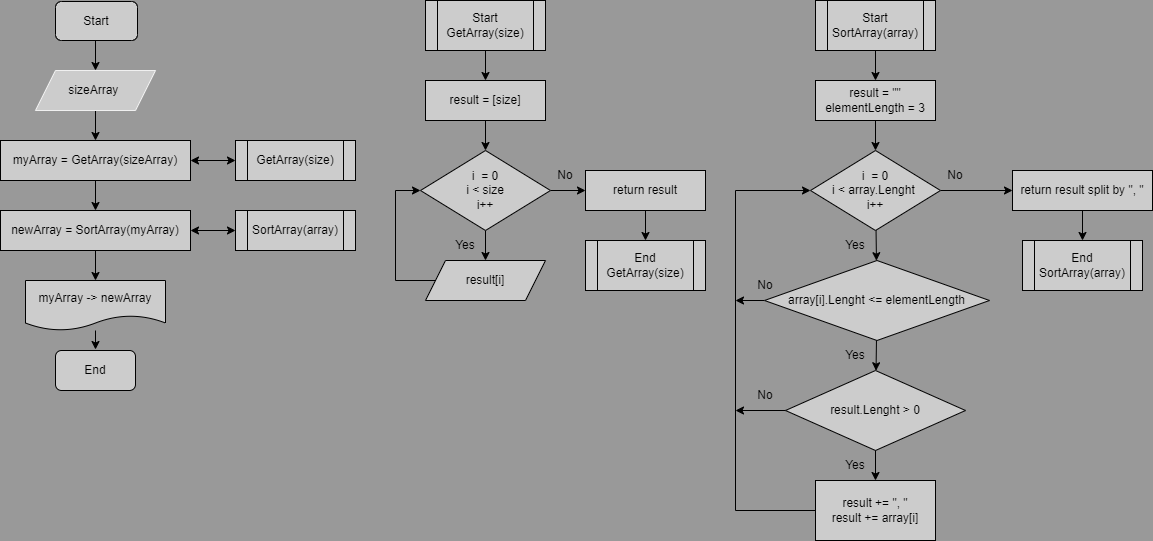

The diagram above was exported from draw.io. Its source (the exported page's mxGraphModel, read from the mxfile embedded in the PNG):
<mxGraphModel dx="477" dy="577" grid="1" gridSize="10" guides="1" tooltips="1" connect="1" arrows="1" fold="1" page="1" pageScale="1" pageWidth="827" pageHeight="1169" background="#999999" math="0" shadow="1">
  <root>
    <mxCell id="0" />
    <mxCell id="1" parent="0" />
    <mxCell id="9L4zjCbZwy9P511xbvy9-1" value="" style="edgeStyle=none;html=1;rounded=0;" parent="1" target="9L4zjCbZwy9P511xbvy9-3" edge="1">
      <mxGeometry relative="1" as="geometry">
        <mxPoint x="120" y="50" as="sourcePoint" />
      </mxGeometry>
    </mxCell>
    <mxCell id="9L4zjCbZwy9P511xbvy9-2" value="" style="edgeStyle=none;html=1;rounded=0;" parent="1" source="9L4zjCbZwy9P511xbvy9-3" target="9L4zjCbZwy9P511xbvy9-5" edge="1">
      <mxGeometry relative="1" as="geometry" />
    </mxCell>
    <mxCell id="9L4zjCbZwy9P511xbvy9-3" value="sizeArray&amp;nbsp;" style="shape=parallelogram;perimeter=parallelogramPerimeter;whiteSpace=wrap;html=1;fixedSize=1;shadow=0;rounded=0;strokeColor=#F0F0F0;fillColor=#CCCCCC;" parent="1" vertex="1">
      <mxGeometry x="60" y="80" width="120" height="40" as="geometry" />
    </mxCell>
    <mxCell id="9L4zjCbZwy9P511xbvy9-4" value="" style="edgeStyle=none;html=1;rounded=0;" parent="1" source="9L4zjCbZwy9P511xbvy9-5" target="9L4zjCbZwy9P511xbvy9-7" edge="1">
      <mxGeometry relative="1" as="geometry" />
    </mxCell>
    <mxCell id="9L4zjCbZwy9P511xbvy9-5" value="myArray = GetArray(sizeArray)" style="rounded=0;whiteSpace=wrap;html=1;shadow=0;strokeColor=default;fillColor=#CCCCCC;" parent="1" vertex="1">
      <mxGeometry x="25" y="150" width="190" height="40" as="geometry" />
    </mxCell>
    <mxCell id="9L4zjCbZwy9P511xbvy9-6" value="" style="edgeStyle=none;html=1;rounded=0;" parent="1" source="9L4zjCbZwy9P511xbvy9-7" target="9L4zjCbZwy9P511xbvy9-9" edge="1">
      <mxGeometry relative="1" as="geometry" />
    </mxCell>
    <mxCell id="9L4zjCbZwy9P511xbvy9-7" value="newArray = SortArray(myArray)" style="rounded=0;whiteSpace=wrap;html=1;shadow=0;fillColor=#CCCCCC;" parent="1" vertex="1">
      <mxGeometry x="25" y="220" width="190" height="40" as="geometry" />
    </mxCell>
    <mxCell id="9L4zjCbZwy9P511xbvy9-8" value="" style="edgeStyle=none;html=1;rounded=0;" parent="1" source="9L4zjCbZwy9P511xbvy9-9" edge="1">
      <mxGeometry relative="1" as="geometry">
        <mxPoint x="120" y="359" as="targetPoint" />
      </mxGeometry>
    </mxCell>
    <mxCell id="9L4zjCbZwy9P511xbvy9-9" value="myArray -&amp;gt; newArray" style="shape=document;whiteSpace=wrap;html=1;boundedLbl=1;shadow=0;rounded=0;strokeColor=default;fillColor=#CCCCCC;" parent="1" vertex="1">
      <mxGeometry x="50" y="290" width="140" height="50" as="geometry" />
    </mxCell>
    <mxCell id="9L4zjCbZwy9P511xbvy9-10" value="GetArray(size)" style="shape=process;whiteSpace=wrap;html=1;backgroundOutline=1;shadow=0;rounded=0;strokeColor=default;fillColor=#CCCCCC;" parent="1" vertex="1">
      <mxGeometry x="260" y="150" width="120" height="40" as="geometry" />
    </mxCell>
    <mxCell id="9L4zjCbZwy9P511xbvy9-11" value="" style="endArrow=classic;startArrow=classic;html=1;exitX=1;exitY=0.5;exitDx=0;exitDy=0;entryX=0;entryY=0.5;entryDx=0;entryDy=0;rounded=0;" parent="1" source="9L4zjCbZwy9P511xbvy9-5" target="9L4zjCbZwy9P511xbvy9-10" edge="1">
      <mxGeometry width="50" height="50" relative="1" as="geometry">
        <mxPoint x="240" y="350" as="sourcePoint" />
        <mxPoint x="290" y="350" as="targetPoint" />
      </mxGeometry>
    </mxCell>
    <mxCell id="9L4zjCbZwy9P511xbvy9-12" value="SortArray(array)" style="shape=process;whiteSpace=wrap;html=1;backgroundOutline=1;shadow=0;rounded=0;strokeColor=default;fillColor=#CCCCCC;" parent="1" vertex="1">
      <mxGeometry x="260" y="220" width="120" height="40" as="geometry" />
    </mxCell>
    <mxCell id="9L4zjCbZwy9P511xbvy9-13" value="" style="endArrow=classic;startArrow=classic;html=1;exitX=1;exitY=0.5;exitDx=0;exitDy=0;entryX=0;entryY=0.5;entryDx=0;entryDy=0;rounded=0;" parent="1" source="9L4zjCbZwy9P511xbvy9-7" target="9L4zjCbZwy9P511xbvy9-12" edge="1">
      <mxGeometry width="50" height="50" relative="1" as="geometry">
        <mxPoint x="240" y="400" as="sourcePoint" />
        <mxPoint x="290" y="350" as="targetPoint" />
      </mxGeometry>
    </mxCell>
    <mxCell id="9L4zjCbZwy9P511xbvy9-14" value="" style="edgeStyle=none;html=1;rounded=0;" parent="1" source="9L4zjCbZwy9P511xbvy9-15" target="9L4zjCbZwy9P511xbvy9-17" edge="1">
      <mxGeometry relative="1" as="geometry" />
    </mxCell>
    <mxCell id="9L4zjCbZwy9P511xbvy9-15" value="Start&lt;br&gt;GetArray(size)" style="shape=process;whiteSpace=wrap;html=1;backgroundOutline=1;shadow=0;rounded=0;fillColor=#CCCCCC;" parent="1" vertex="1">
      <mxGeometry x="450" y="10" width="120" height="50" as="geometry" />
    </mxCell>
    <mxCell id="9L4zjCbZwy9P511xbvy9-16" value="" style="edgeStyle=none;html=1;rounded=0;" parent="1" source="9L4zjCbZwy9P511xbvy9-17" target="9L4zjCbZwy9P511xbvy9-20" edge="1">
      <mxGeometry relative="1" as="geometry" />
    </mxCell>
    <mxCell id="9L4zjCbZwy9P511xbvy9-17" value="result = [size]" style="rounded=0;whiteSpace=wrap;html=1;shadow=0;fillColor=#CCCCCC;" parent="1" vertex="1">
      <mxGeometry x="450" y="90" width="120" height="40" as="geometry" />
    </mxCell>
    <mxCell id="9L4zjCbZwy9P511xbvy9-18" value="" style="edgeStyle=none;html=1;rounded=0;" parent="1" source="9L4zjCbZwy9P511xbvy9-20" target="9L4zjCbZwy9P511xbvy9-22" edge="1">
      <mxGeometry relative="1" as="geometry" />
    </mxCell>
    <mxCell id="9L4zjCbZwy9P511xbvy9-19" value="" style="edgeStyle=none;html=1;rounded=0;" parent="1" source="9L4zjCbZwy9P511xbvy9-20" target="9L4zjCbZwy9P511xbvy9-25" edge="1">
      <mxGeometry relative="1" as="geometry" />
    </mxCell>
    <mxCell id="9L4zjCbZwy9P511xbvy9-20" value="i&amp;nbsp; = 0&lt;br&gt;i &amp;lt; size&lt;br&gt;i++" style="rhombus;whiteSpace=wrap;html=1;shadow=0;rounded=0;fillColor=#CCCCCC;" parent="1" vertex="1">
      <mxGeometry x="445" y="160" width="130" height="80" as="geometry" />
    </mxCell>
    <mxCell id="9L4zjCbZwy9P511xbvy9-21" style="edgeStyle=none;html=1;entryX=0;entryY=0.5;entryDx=0;entryDy=0;rounded=0;" parent="1" source="9L4zjCbZwy9P511xbvy9-22" target="9L4zjCbZwy9P511xbvy9-20" edge="1">
      <mxGeometry relative="1" as="geometry">
        <Array as="points">
          <mxPoint x="420" y="290" />
          <mxPoint x="420" y="200" />
        </Array>
      </mxGeometry>
    </mxCell>
    <mxCell id="9L4zjCbZwy9P511xbvy9-22" value="result[i]" style="shape=parallelogram;perimeter=parallelogramPerimeter;whiteSpace=wrap;html=1;fixedSize=1;shadow=0;rounded=0;fillColor=#CCCCCC;" parent="1" vertex="1">
      <mxGeometry x="450" y="270" width="120" height="40" as="geometry" />
    </mxCell>
    <mxCell id="9L4zjCbZwy9P511xbvy9-23" value="Yes" style="text;html=1;align=center;verticalAlign=middle;whiteSpace=wrap;rounded=0;shadow=0;" parent="1" vertex="1">
      <mxGeometry x="460" y="240" width="60" height="30" as="geometry" />
    </mxCell>
    <mxCell id="9L4zjCbZwy9P511xbvy9-24" value="" style="edgeStyle=none;html=1;rounded=0;" parent="1" source="9L4zjCbZwy9P511xbvy9-25" target="9L4zjCbZwy9P511xbvy9-27" edge="1">
      <mxGeometry relative="1" as="geometry" />
    </mxCell>
    <mxCell id="9L4zjCbZwy9P511xbvy9-25" value="return result" style="rounded=0;whiteSpace=wrap;html=1;shadow=0;fillColor=#CCCCCC;" parent="1" vertex="1">
      <mxGeometry x="610" y="180" width="120" height="40" as="geometry" />
    </mxCell>
    <mxCell id="9L4zjCbZwy9P511xbvy9-26" value="No" style="text;html=1;align=center;verticalAlign=middle;whiteSpace=wrap;rounded=0;shadow=0;" parent="1" vertex="1">
      <mxGeometry x="560" y="170" width="60" height="30" as="geometry" />
    </mxCell>
    <mxCell id="9L4zjCbZwy9P511xbvy9-27" value="End&lt;br&gt;GetArray(size)" style="shape=process;whiteSpace=wrap;html=1;backgroundOutline=1;shadow=0;rounded=0;fillColor=#CCCCCC;" parent="1" vertex="1">
      <mxGeometry x="610" y="250" width="120" height="50" as="geometry" />
    </mxCell>
    <mxCell id="9L4zjCbZwy9P511xbvy9-28" value="" style="edgeStyle=none;rounded=0;html=1;labelBackgroundColor=none;fontColor=default;labelBorderColor=none;" parent="1" source="9L4zjCbZwy9P511xbvy9-29" target="9L4zjCbZwy9P511xbvy9-31" edge="1">
      <mxGeometry relative="1" as="geometry" />
    </mxCell>
    <mxCell id="9L4zjCbZwy9P511xbvy9-29" value="Start&lt;br&gt;SortArray(array)" style="shape=process;backgroundOutline=1;shadow=0;rounded=0;whiteSpace=wrap;html=1;labelBackgroundColor=none;fontColor=default;labelBorderColor=none;fillColor=#CCCCCC;" parent="1" vertex="1">
      <mxGeometry x="840" y="10" width="120" height="50" as="geometry" />
    </mxCell>
    <mxCell id="9L4zjCbZwy9P511xbvy9-30" value="" style="edgeStyle=none;rounded=0;html=1;labelBackgroundColor=none;fontColor=default;labelBorderColor=none;" parent="1" source="9L4zjCbZwy9P511xbvy9-31" target="9L4zjCbZwy9P511xbvy9-34" edge="1">
      <mxGeometry relative="1" as="geometry" />
    </mxCell>
    <mxCell id="9L4zjCbZwy9P511xbvy9-31" value="result = &quot;&quot;&lt;br&gt;elementLength = 3" style="rounded=0;shadow=0;whiteSpace=wrap;html=1;labelBackgroundColor=none;fontColor=default;labelBorderColor=none;fillColor=#CCCCCC;" parent="1" vertex="1">
      <mxGeometry x="840" y="90" width="120" height="40" as="geometry" />
    </mxCell>
    <mxCell id="9L4zjCbZwy9P511xbvy9-32" value="" style="edgeStyle=none;rounded=0;html=1;labelBackgroundColor=none;fontColor=default;labelBorderColor=none;" parent="1" source="9L4zjCbZwy9P511xbvy9-34" target="9L4zjCbZwy9P511xbvy9-36" edge="1">
      <mxGeometry relative="1" as="geometry" />
    </mxCell>
    <mxCell id="9L4zjCbZwy9P511xbvy9-33" value="" style="edgeStyle=none;rounded=0;html=1;labelBackgroundColor=none;fontColor=default;labelBorderColor=none;" parent="1" source="9L4zjCbZwy9P511xbvy9-34" target="9L4zjCbZwy9P511xbvy9-41" edge="1">
      <mxGeometry relative="1" as="geometry" />
    </mxCell>
    <mxCell id="9L4zjCbZwy9P511xbvy9-34" value="i&amp;nbsp; = 0&lt;br&gt;i &amp;lt; array.Lenght&amp;nbsp;&lt;br&gt;i++" style="rhombus;shadow=0;rounded=0;whiteSpace=wrap;html=1;labelBackgroundColor=none;fontColor=default;labelBorderColor=none;fillColor=#CCCCCC;" parent="1" vertex="1">
      <mxGeometry x="835" y="160" width="130" height="80" as="geometry" />
    </mxCell>
    <mxCell id="9L4zjCbZwy9P511xbvy9-35" value="" style="edgeStyle=none;rounded=0;html=1;labelBackgroundColor=none;fontColor=default;labelBorderColor=none;" parent="1" source="9L4zjCbZwy9P511xbvy9-36" target="9L4zjCbZwy9P511xbvy9-38" edge="1">
      <mxGeometry relative="1" as="geometry" />
    </mxCell>
    <mxCell id="9L4zjCbZwy9P511xbvy9-36" value="return result split by &quot;, &quot;" style="rounded=0;shadow=0;whiteSpace=wrap;html=1;labelBackgroundColor=none;fontColor=default;labelBorderColor=none;fillColor=#CCCCCC;" parent="1" vertex="1">
      <mxGeometry x="1037" y="180" width="140" height="40" as="geometry" />
    </mxCell>
    <mxCell id="9L4zjCbZwy9P511xbvy9-37" value="No" style="text;align=center;verticalAlign=middle;rounded=0;shadow=0;whiteSpace=wrap;html=1;labelBackgroundColor=none;labelBorderColor=none;" parent="1" vertex="1">
      <mxGeometry x="950" y="170" width="60" height="30" as="geometry" />
    </mxCell>
    <mxCell id="9L4zjCbZwy9P511xbvy9-38" value="End&lt;br&gt;SortArray(array)" style="shape=process;backgroundOutline=1;shadow=0;rounded=0;whiteSpace=wrap;html=1;labelBackgroundColor=none;fontColor=default;labelBorderColor=none;fillColor=#CCCCCC;" parent="1" vertex="1">
      <mxGeometry x="1047" y="250" width="120" height="50" as="geometry" />
    </mxCell>
    <mxCell id="9L4zjCbZwy9P511xbvy9-39" value="" style="edgeStyle=none;rounded=0;html=1;labelBackgroundColor=none;fontColor=default;labelBorderColor=none;" parent="1" source="9L4zjCbZwy9P511xbvy9-41" target="9L4zjCbZwy9P511xbvy9-45" edge="1">
      <mxGeometry relative="1" as="geometry" />
    </mxCell>
    <mxCell id="9L4zjCbZwy9P511xbvy9-40" value="" style="edgeStyle=none;rounded=0;html=1;labelBackgroundColor=none;fontColor=default;labelBorderColor=none;" parent="1" source="9L4zjCbZwy9P511xbvy9-41" edge="1">
      <mxGeometry relative="1" as="geometry">
        <mxPoint x="760" y="310" as="targetPoint" />
      </mxGeometry>
    </mxCell>
    <mxCell id="9L4zjCbZwy9P511xbvy9-41" value="array[i].Lenght &amp;lt;= elementLength" style="rhombus;shadow=0;rounded=0;whiteSpace=wrap;html=1;labelBackgroundColor=none;labelBorderColor=none;fillColor=#CCCCCC;" parent="1" vertex="1">
      <mxGeometry x="789" y="270" width="225" height="80" as="geometry" />
    </mxCell>
    <mxCell id="9L4zjCbZwy9P511xbvy9-42" value="Yes" style="text;align=center;verticalAlign=middle;rounded=0;shadow=0;whiteSpace=wrap;html=1;labelBackgroundColor=none;labelBorderColor=none;" parent="1" vertex="1">
      <mxGeometry x="850" y="240" width="60" height="30" as="geometry" />
    </mxCell>
    <mxCell id="9L4zjCbZwy9P511xbvy9-43" value="Yes" style="text;align=center;verticalAlign=middle;rounded=0;shadow=0;whiteSpace=wrap;html=1;labelBackgroundColor=none;labelBorderColor=none;" parent="1" vertex="1">
      <mxGeometry x="850" y="350" width="60" height="30" as="geometry" />
    </mxCell>
    <mxCell id="9L4zjCbZwy9P511xbvy9-44" value="" style="edgeStyle=none;rounded=0;html=1;labelBackgroundColor=none;fontColor=default;labelBorderColor=none;" parent="1" source="9L4zjCbZwy9P511xbvy9-45" target="9L4zjCbZwy9P511xbvy9-47" edge="1">
      <mxGeometry relative="1" as="geometry" />
    </mxCell>
    <mxCell id="9L4zjCbZwy9P511xbvy9-45" value="result.Lenght &amp;gt; 0" style="rhombus;shadow=0;rounded=0;whiteSpace=wrap;html=1;labelBackgroundColor=none;fontColor=default;labelBorderColor=none;fillColor=#CCCCCC;" parent="1" vertex="1">
      <mxGeometry x="810" y="380" width="180" height="80" as="geometry" />
    </mxCell>
    <mxCell id="9L4zjCbZwy9P511xbvy9-46" value="" style="edgeStyle=none;entryX=0;entryY=0.5;entryDx=0;entryDy=0;rounded=0;html=1;labelBackgroundColor=none;fontColor=default;labelBorderColor=none;" parent="1" source="9L4zjCbZwy9P511xbvy9-47" target="9L4zjCbZwy9P511xbvy9-34" edge="1">
      <mxGeometry relative="1" as="geometry">
        <mxPoint x="750" y="540" as="targetPoint" />
        <Array as="points">
          <mxPoint x="760" y="520" />
          <mxPoint x="760" y="200" />
        </Array>
      </mxGeometry>
    </mxCell>
    <mxCell id="9L4zjCbZwy9P511xbvy9-47" value="result += &quot;, &quot;&lt;br&gt;result += array[i]" style="rounded=0;shadow=0;whiteSpace=wrap;html=1;labelBackgroundColor=none;fontColor=default;labelBorderColor=none;fillColor=#CCCCCC;" parent="1" vertex="1">
      <mxGeometry x="840" y="490" width="120" height="60" as="geometry" />
    </mxCell>
    <mxCell id="9L4zjCbZwy9P511xbvy9-48" value="Yes" style="text;align=center;verticalAlign=middle;rounded=0;shadow=0;whiteSpace=wrap;html=1;labelBackgroundColor=none;labelBorderColor=none;" parent="1" vertex="1">
      <mxGeometry x="850" y="460" width="60" height="30" as="geometry" />
    </mxCell>
    <mxCell id="9L4zjCbZwy9P511xbvy9-49" value="" style="endArrow=classic;rounded=0;html=1;labelBackgroundColor=none;fontColor=default;labelBorderColor=none;" parent="1" source="9L4zjCbZwy9P511xbvy9-45" edge="1">
      <mxGeometry width="50" height="50" relative="1" as="geometry">
        <mxPoint x="820" y="390" as="sourcePoint" />
        <mxPoint x="760" y="420" as="targetPoint" />
      </mxGeometry>
    </mxCell>
    <mxCell id="9L4zjCbZwy9P511xbvy9-50" value="No" style="text;align=center;verticalAlign=middle;rounded=0;shadow=0;whiteSpace=wrap;html=1;labelBackgroundColor=none;labelBorderColor=none;" parent="1" vertex="1">
      <mxGeometry x="760" y="280" width="60" height="30" as="geometry" />
    </mxCell>
    <mxCell id="9L4zjCbZwy9P511xbvy9-51" value="No" style="text;align=center;verticalAlign=middle;rounded=0;shadow=0;whiteSpace=wrap;html=1;labelBackgroundColor=none;labelBorderColor=none;" parent="1" vertex="1">
      <mxGeometry x="760" y="390" width="60" height="30" as="geometry" />
    </mxCell>
    <mxCell id="9L4zjCbZwy9P511xbvy9-52" value="End" style="rounded=1;whiteSpace=wrap;html=1;fillColor=#CCCCCC;" parent="1" vertex="1">
      <mxGeometry x="80" y="360" width="80" height="40" as="geometry" />
    </mxCell>
    <mxCell id="9L4zjCbZwy9P511xbvy9-53" value="Start" style="rounded=1;whiteSpace=wrap;html=1;fillColor=#CCCCCC;" parent="1" vertex="1">
      <mxGeometry x="80" y="11" width="82" height="39" as="geometry" />
    </mxCell>
  </root>
</mxGraphModel>